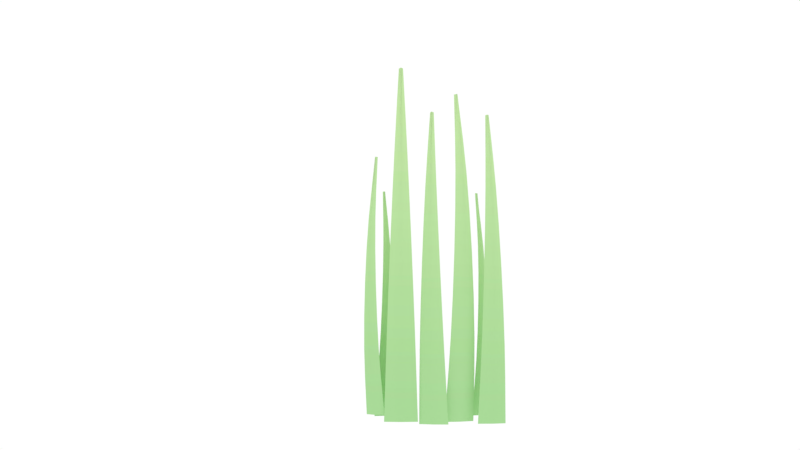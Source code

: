 # Source: grass.blend  (saved by Blender 2.79.6; exported with 4.5.12 LTS)
import bpy
from mathutils import Matrix  # noqa: F401  (used for matrix-valued properties, if any)

bpy.ops.wm.read_factory_settings(use_empty=True)
scene = bpy.context.scene
scene.name = 'Scene'

# ---- collections
col_collection_1 = bpy.data.collections.new('Collection 1'); scene.collection.children.link(col_collection_1)

# ---- images (referenced by path relative to the original .blend; pixels are not part of the script)
import os
ASSET_DIR = os.environ.get("B2B_ASSET_DIR", "")  # directory of the original .blend (textures are referenced by path, not embedded)
HERE = os.path.dirname(os.path.abspath(__file__))  # packed textures are extracted next to this script under _unpacked/

def load_image(name, relpath, width, height, colorspace="sRGB"):
    """Load a texture the original file referenced (path relative to the .blend, or extracted next to this script)."""
    p = next((c for c in (os.path.join(HERE, relpath), os.path.join(ASSET_DIR, relpath)) if relpath and os.path.exists(c)), "")
    if p:
        img = bpy.data.images.load(p, check_existing=True)
        img.name = name
    else:  # same state as the original file: an image datablock whose file is absent (Cycles renders it pink)
        img = bpy.data.images.new(name, width, height)
        img.source = "FILE"
        img.filepath = "//" + (relpath or name)
    img.colorspace_settings.name = colorspace
    return img
img_grass_jpg = load_image('grass.jpg', '_unpacked/grass.ee2f9d0c.jpg', 1042, 1042, 'sRGB')

# ---- materials (node trees are filled in below, after node groups)
mat_grass_txt = bpy.data.materials.new('grass_txt')
mat_grass_txt.alpha_threshold = 0.0
mat_grass_txt.roughness = 0.5

# ---- material node trees
mat_grass_txt.use_nodes = True; mat_grass_txt.node_tree.nodes.clear()
_N = mat_grass_txt.node_tree.nodes; _L = mat_grass_txt.node_tree.links
n0 = _N.new('ShaderNodeOutputMaterial'); n0.name = 'Material Output'; n0.location = (300, 300)
n1 = _N.new('ShaderNodeBsdfDiffuse'); n1.name = 'Diffuse BSDF'; n1.location = (10, 300)
n2 = _N.new('ShaderNodeTexImage'); n2.name = 'Image Texture'; n2.location = (-180, 300)
n2.width = 140
n2.image = img_grass_jpg
_L.new(n1.outputs[0], n0.inputs[0])
_L.new(n2.outputs[0], n1.inputs[0])
n0.is_active_output = True

# ---- world
world_world = bpy.data.worlds.new('World'); scene.world = world_world
world_world.use_nodes = True; world_world.node_tree.nodes.clear()
_N = world_world.node_tree.nodes; _L = world_world.node_tree.links
n0 = _N.new('ShaderNodeOutputWorld'); n0.name = 'World Output'; n0.location = (300, 300)
n1 = _N.new('ShaderNodeBackground'); n1.name = 'Background'; n1.location = (10, 300)
n1.inputs[0].default_value = (0.6738, 0.6738, 0.6738, 1.0)
n1.inputs[1].default_value = 1.5
_L.new(n1.outputs[0], n0.inputs[0])
n0.is_active_output = True
world_world.color = (0.05088, 0.05088, 0.05088)
world_world.use_sun_shadow = False
world_world.sun_shadow_jitter_overblur = 0.0

# ---- cameras
cam_camera = bpy.data.cameras.new('Camera')
cam_camera.clip_end = 100.0
cam_camera.lens = 35.0
cam_camera.sensor_width = 32.0
cam_camera.sensor_height = 18.0
cam_camera.ortho_scale = 7.314
cam_camera.dof.focus_distance = 0.0

# ---- meshes
me_plane_002 = bpy.data.meshes.new('Plane.002')
me_plane_002.from_pydata([(-0.09214, -1.0, 0.0), (0.09214, -1.0, 0.0), (-0.01215, 1.0, 0.0), (0.01215, 1.0, 0.0), (0.0, -1.0, 0.01815), (0.0, 1.0, 0.01815), (-0.08342, -0.7167, 0.03133), (-0.02618, 0.7149, 0.03152), (-0.07652, -0.5068, 0.04914), (-0.06768, -0.2626, 0.06036), (-0.05752, -0.0005107, 0.06421), (-0.04673, 0.2615, 0.06043), (-0.03604, 0.5055, 0.04928), (0.02618, 0.7149, 0.03152), (0.08342, -0.7167, 0.03133), (0.03604, 0.5055, 0.04928), (0.04673, 0.2615, 0.06043), (0.05752, -0.0005107, 0.06421), (0.06768, -0.2626, 0.06036), (0.07652, -0.5068, 0.04914), (0.0, -0.7161, 0.04954), (0.0, 0.7161, 0.04954), (0.0, -0.5063, 0.06734), (0.0, -0.2621, 0.07853), (0.0, -5.233e-09, 0.08234), (0.0, 0.2621, 0.07853), (0.0, 0.5063, 0.06734), (0.09935, -1.013, -0.01555), (0.2567, -1.013, 0.01961), (0.1676, 0.7369, -0.0002872), (0.1884, 0.7369, 0.004351), (0.1746, -1.013, 0.01753), (0.1746, 0.7369, 0.01753), (0.1008, -0.7649, 0.01286), (0.1497, 0.4876, 0.02395), (0.1033, -0.5813, 0.02939), (0.1087, -0.3676, 0.04065), (0.1167, -0.1383, 0.04588), (0.1266, 0.09084, 0.04471), (0.1378, 0.3043, 0.03723), (0.1944, 0.4876, 0.03394), (0.2433, -0.7649, 0.04469), (0.1994, 0.3043, 0.05098), (0.2064, 0.09084, 0.06254), (0.2149, -0.1383, 0.06782), (0.2243, -0.3676, 0.06648), (0.234, -0.5813, 0.05859), (0.1686, -0.7643, 0.04433), (0.1686, 0.4885, 0.04433), (0.1652, -0.5808, 0.05952), (0.163, -0.3672, 0.06907), (0.1623, -0.1379, 0.07233), (0.163, 0.0914, 0.06907), (0.1652, 0.3051, 0.05952), (-0.191, -0.9653, -0.1015), (-0.0903, -0.9653, -0.01311), (-0.1473, 0.4884, -0.06311), (-0.134, 0.4884, -0.05146), (-0.1493, -0.9653, -0.04737), (-0.1493, 0.4884, -0.04737), (-0.2012, -0.7594, -0.08016), (-0.1701, 0.2812, -0.05261), (-0.206, -0.6069, -0.06711), (-0.2066, -0.4293, -0.05675), (-0.2028, -0.2388, -0.04978), (-0.1951, -0.04842, -0.04667), (-0.184, 0.129, -0.04763), (-0.1414, 0.2812, -0.02751), (-0.1101, -0.7594, -0.0001743), (-0.1446, 0.129, -0.01308), (-0.1441, -0.04842, -0.001865), (-0.14, -0.2388, 0.005373), (-0.1326, -0.4293, 0.008141), (-0.1224, -0.6069, 0.006248), (-0.1644, -0.7589, -0.03021), (-0.1644, 0.282, -0.03021), (-0.1729, -0.6065, -0.02049), (-0.1783, -0.429, -0.01438), (-0.1801, -0.2385, -0.01229), (-0.1783, -0.04796, -0.01438), (-0.1729, 0.1296, -0.02049), (-0.1479, -0.9745, -0.08513), (-0.05105, -0.9745, -0.1511), (-0.1059, 0.2972, -0.1137), (-0.0931, 0.2972, -0.1224), (-0.093, -0.9745, -0.1086), (-0.093, 0.2972, -0.1086), (-0.1321, -0.7944, -0.07178), (-0.102, 0.1159, -0.09216), (-0.1221, -0.661, -0.06489), (-0.1135, -0.5056, -0.06215), (-0.1068, -0.339, -0.06377), (-0.1024, -0.1724, -0.06961), (-0.1008, -0.01726, -0.0793), (-0.07445, 0.1159, -0.1109), (-0.04443, -0.7944, -0.1315), (-0.06292, -0.01726, -0.1051), (-0.05331, -0.1724, -0.103), (-0.04628, -0.339, -0.1049), (-0.04232, -0.5056, -0.1106), (-0.04169, -0.661, -0.1196), (-0.08177, -0.794, -0.09205), (-0.08177, 0.1166, -0.09205), (-0.0754, -0.6606, -0.0827), (-0.0714, -0.5053, -0.07682), (-0.07003, -0.3387, -0.07481), (-0.0714, -0.172, -0.07682), (-0.0754, -0.01673, -0.0827), (0.2372, -1.002, -0.0163), (0.4006, -1.002, -0.1016), (0.3081, 0.8602, -0.05332), (0.3296, 0.8602, -0.06457), (0.3273, -1.002, -0.04286), (0.3273, 0.8602, -0.04286), (0.2594, -0.7379, 0.00743), (0.3102, 0.5949, -0.01889), (0.2738, -0.5426, 0.02003), (0.2868, -0.3151, 0.02588), (0.2976, -0.07119, 0.02459), (0.3054, 0.1727, 0.01625), (0.3097, 0.3999, 0.001417), (0.3567, 0.5949, -0.04312), (0.4073, -0.7379, -0.06978), (0.3736, 0.3999, -0.03194), (0.3883, 0.1727, -0.027), (0.3996, -0.07119, -0.02865), (0.4068, -0.3151, -0.03676), (0.4094, -0.5426, -0.05079), (0.3418, -0.7373, -0.01503), (0.3418, 0.5959, -0.01503), (0.35, -0.5421, 0.0007488), (0.3552, -0.3147, 0.01067), (0.357, -0.07071, 0.01405), (0.3552, 0.1733, 0.01067), (0.35, 0.4007, 0.0007488), (0.4213, -1.013, -0.04119), (0.577, -1.013, -0.08283), (0.4889, 0.7369, -0.05926), (0.5094, 0.7369, -0.06475), (0.5032, -1.013, -0.04667), (0.5032, 0.7369, -0.04667), (0.4357, -0.7649, -0.01668), (0.4841, 0.4876, -0.02945), (0.4456, -0.5813, -0.003186), (0.4556, -0.3676, 0.004296), (0.465, -0.1383, 0.005253), (0.4733, 0.09084, -0.0003789), (0.4798, 0.3043, -0.01222), (0.5284, 0.4876, -0.04129), (0.5767, -0.7649, -0.05438), (0.5407, 0.3043, -0.0285), (0.5523, 0.09084, -0.0215), (0.5622, -0.1383, -0.02074), (0.57, -0.3676, -0.02629), (0.5749, -0.5813, -0.03777), (0.5103, -0.7643, -0.02014), (0.5103, 0.4885, -0.02014), (0.5143, -0.5808, -0.005098), (0.5169, -0.3672, 0.004356), (0.5177, -0.1379, 0.00758), (0.5169, 0.0914, 0.004356), (0.5143, 0.3051, -0.005098), (0.1207, -0.9653, -0.1454), (0.2509, -0.9653, -0.1136), (0.1772, 0.4884, -0.1316), (0.1944, 0.4884, -0.1274), (0.1827, -0.9653, -0.1167), (0.1827, 0.4884, -0.1167), (0.1215, -0.7594, -0.1217), (0.1619, 0.2812, -0.1118), (0.1233, -0.6069, -0.108), (0.1276, -0.4293, -0.09853), (0.1341, -0.2388, -0.09406), (0.1424, -0.04842, -0.09487), (0.1518, 0.129, -0.1009), (0.1988, 0.2812, -0.1027), (0.2393, -0.7594, -0.09302), (0.2027, 0.129, -0.0885), (0.2084, -0.04842, -0.07878), (0.2153, -0.2388, -0.07426), (0.2232, -0.4293, -0.07523), (0.2314, -0.6069, -0.08163), (0.1773, -0.7589, -0.09451), (0.1773, 0.282, -0.09451), (0.1742, -0.6065, -0.08195), (0.1723, -0.429, -0.07405), (0.1716, -0.2385, -0.07135), (0.1723, -0.04796, -0.07405), (0.1742, 0.1296, -0.08195), (0.395, -0.9745, -0.1362), (0.4807, -0.9745, -0.2161), (0.4322, 0.2972, -0.1709), (0.4435, 0.2972, -0.1814), (0.4457, -0.9745, -0.1677), (0.4457, 0.2972, -0.1677), (0.4126, -0.7944, -0.1254), (0.4393, 0.1159, -0.1501), (0.4236, -0.661, -0.1201), (0.4325, -0.5056, -0.1187), (0.4389, -0.339, -0.1213), (0.4423, -0.1724, -0.1278), (0.4424, -0.01726, -0.1376), (0.4637, 0.1159, -0.1728), (0.4902, -0.7944, -0.1977), (0.476, -0.01726, -0.1688), (0.4858, -0.1724, -0.1683), (0.4924, -0.339, -0.1712), (0.4955, -0.5056, -0.1774), (0.4947, -0.661, -0.1865), (0.4593, -0.794, -0.1531), (0.4593, 0.1166, -0.1531), (0.467, -0.6606, -0.1448), (0.4719, -0.5053, -0.1396), (0.4735, -0.3387, -0.1378), (0.4719, -0.172, -0.1396), (0.467, -0.01673, -0.1448)], [], [(4, 1, 14, 20), (7, 21, 5, 2), (21, 13, 3, 5), (21, 7, 12, 26), (26, 12, 11, 25), (25, 11, 10, 24), (24, 10, 9, 23), (23, 9, 8, 22), (22, 8, 6, 20), (13, 21, 26, 15), (15, 26, 25, 16), (16, 25, 24, 17), (17, 24, 23, 18), (18, 23, 22, 19), (19, 22, 20, 14), (0, 4, 20, 6), (31, 28, 41, 47), (34, 48, 32, 29), (48, 40, 30, 32), (48, 34, 39, 53), (53, 39, 38, 52), (52, 38, 37, 51), (51, 37, 36, 50), (50, 36, 35, 49), (49, 35, 33, 47), (40, 48, 53, 42), (42, 53, 52, 43), (43, 52, 51, 44), (44, 51, 50, 45), (45, 50, 49, 46), (46, 49, 47, 41), (27, 31, 47, 33), (58, 55, 68, 74), (61, 75, 59, 56), (75, 67, 57, 59), (75, 61, 66, 80), (80, 66, 65, 79), (79, 65, 64, 78), (78, 64, 63, 77), (77, 63, 62, 76), (76, 62, 60, 74), (67, 75, 80, 69), (69, 80, 79, 70), (70, 79, 78, 71), (71, 78, 77, 72), (72, 77, 76, 73), (73, 76, 74, 68), (54, 58, 74, 60), (85, 82, 95, 101), (88, 102, 86, 83), (102, 94, 84, 86), (102, 88, 93, 107), (107, 93, 92, 106), (106, 92, 91, 105), (105, 91, 90, 104), (104, 90, 89, 103), (103, 89, 87, 101), (94, 102, 107, 96), (96, 107, 106, 97), (97, 106, 105, 98), (98, 105, 104, 99), (99, 104, 103, 100), (100, 103, 101, 95), (81, 85, 101, 87), (112, 109, 122, 128), (115, 129, 113, 110), (129, 121, 111, 113), (129, 115, 120, 134), (134, 120, 119, 133), (133, 119, 118, 132), (132, 118, 117, 131), (131, 117, 116, 130), (130, 116, 114, 128), (121, 129, 134, 123), (123, 134, 133, 124), (124, 133, 132, 125), (125, 132, 131, 126), (126, 131, 130, 127), (127, 130, 128, 122), (108, 112, 128, 114), (139, 136, 149, 155), (142, 156, 140, 137), (156, 148, 138, 140), (156, 142, 147, 161), (161, 147, 146, 160), (160, 146, 145, 159), (159, 145, 144, 158), (158, 144, 143, 157), (157, 143, 141, 155), (148, 156, 161, 150), (150, 161, 160, 151), (151, 160, 159, 152), (152, 159, 158, 153), (153, 158, 157, 154), (154, 157, 155, 149), (135, 139, 155, 141), (166, 163, 176, 182), (169, 183, 167, 164), (183, 175, 165, 167), (183, 169, 174, 188), (188, 174, 173, 187), (187, 173, 172, 186), (186, 172, 171, 185), (185, 171, 170, 184), (184, 170, 168, 182), (175, 183, 188, 177), (177, 188, 187, 178), (178, 187, 186, 179), (179, 186, 185, 180), (180, 185, 184, 181), (181, 184, 182, 176), (162, 166, 182, 168), (193, 190, 203, 209), (196, 210, 194, 191), (210, 202, 192, 194), (210, 196, 201, 215), (215, 201, 200, 214), (214, 200, 199, 213), (213, 199, 198, 212), (212, 198, 197, 211), (211, 197, 195, 209), (202, 210, 215, 204), (204, 215, 214, 205), (205, 214, 213, 206), (206, 213, 212, 207), (207, 212, 211, 208), (208, 211, 209, 203), (189, 193, 209, 195)])
me_plane_002.polygons.foreach_set('use_smooth', [True] * 128)
_uv = me_plane_002.uv_layers.new(name='UVMap')
_uv.uv.foreach_set('vector', [0.007672, 0.09316, 0.006701, 0.02111, 0.1458, 0.02769, 0.147, 0.09316, 0.8506, 0.118, 0.8503, 0.09316, 0.9922, 0.09316, 0.9933, 0.1102, 0.8503, 0.09316, 0.8506, 0.06831, 0.9933, 0.07617, 0.9922, 0.09316, 0.8503, 0.09316, 0.8506, 0.118, 0.7464, 0.1245, 0.7463, 0.09316, 0.7463, 0.09316, 0.7464, 0.1245, 0.6259, 0.132, 0.626, 0.09316, 0.626, 0.09316, 0.6259, 0.132, 0.497, 0.1397, 0.4973, 0.09316, 0.4973, 0.09316, 0.497, 0.1397, 0.3684, 0.1471, 0.3689, 0.09316, 0.3689, 0.09316, 0.3684, 0.1471, 0.2487, 0.1535, 0.2496, 0.09316, 0.2496, 0.09316, 0.2487, 0.1535, 0.1458, 0.1586, 0.147, 0.09316, 0.8506, 0.06831, 0.8503, 0.09316, 0.7463, 0.09316, 0.7464, 0.06183, 0.7464, 0.06183, 0.7463, 0.09316, 0.626, 0.09316, 0.6259, 0.05435, 0.6259, 0.05435, 0.626, 0.09316, 0.4973, 0.09316, 0.497, 0.04658, 0.497, 0.04658, 0.4973, 0.09316, 0.3689, 0.09316, 0.3684, 0.03918, 0.3684, 0.03918, 0.3689, 0.09316, 0.2496, 0.09316, 0.2487, 0.03277, 0.2487, 0.03277, 0.2496, 0.09316, 0.147, 0.09316, 0.1458, 0.02769, 0.006701, 0.1652, 0.007672, 0.09316, 0.147, 0.09316, 0.1458, 0.1586, 0.007551, 0.3735, 0.006701, 0.3105, 0.1284, 0.3162, 0.1295, 0.3735, 0.7449, 0.3952, 0.7447, 0.3735, 0.8688, 0.3735, 0.8698, 0.3884, 0.7447, 0.3735, 0.7449, 0.3518, 0.8698, 0.3586, 0.8688, 0.3735, 0.7447, 0.3735, 0.7449, 0.3952, 0.6538, 0.4009, 0.6537, 0.3735, 0.6537, 0.3735, 0.6538, 0.4009, 0.5484, 0.4075, 0.5485, 0.3735, 0.5485, 0.3735, 0.5484, 0.4075, 0.4356, 0.4143, 0.4359, 0.3735, 0.4359, 0.3735, 0.4356, 0.4143, 0.3231, 0.4207, 0.3236, 0.3735, 0.3236, 0.3735, 0.3231, 0.4207, 0.2184, 0.4263, 0.2192, 0.3735, 0.2192, 0.3735, 0.2184, 0.4263, 0.1284, 0.4308, 0.1295, 0.3735, 0.7449, 0.3518, 0.7447, 0.3735, 0.6537, 0.3735, 0.6538, 0.3461, 0.6538, 0.3461, 0.6537, 0.3735, 0.5485, 0.3735, 0.5484, 0.3396, 0.5484, 0.3396, 0.5485, 0.3735, 0.4359, 0.3735, 0.4356, 0.3328, 0.4356, 0.3328, 0.4359, 0.3735, 0.3236, 0.3735, 0.3231, 0.3263, 0.3231, 0.3263, 0.3236, 0.3735, 0.2192, 0.3735, 0.2184, 0.3207, 0.2184, 0.3207, 0.2192, 0.3735, 0.1295, 0.3735, 0.1284, 0.3162, 0.006701, 0.4365, 0.007551, 0.3735, 0.1295, 0.3735, 0.1284, 0.4308, 0.007407, 0.7215, 0.006701, 0.6692, 0.1078, 0.6739, 0.1087, 0.7215, 0.6201, 0.7396, 0.6199, 0.7215, 0.723, 0.7215, 0.7238, 0.7339, 0.6199, 0.7215, 0.6201, 0.7035, 0.7238, 0.7092, 0.723, 0.7215, 0.6199, 0.7215, 0.6201, 0.7396, 0.5444, 0.7443, 0.5443, 0.7215, 0.5443, 0.7215, 0.5444, 0.7443, 0.4568, 0.7497, 0.4568, 0.7215, 0.4568, 0.7215, 0.4568, 0.7497, 0.3631, 0.7554, 0.3633, 0.7215, 0.3633, 0.7215, 0.3631, 0.7554, 0.2696, 0.7608, 0.27, 0.7215, 0.27, 0.7215, 0.2696, 0.7608, 0.1826, 0.7654, 0.1832, 0.7215, 0.1832, 0.7215, 0.1826, 0.7654, 0.1078, 0.7691, 0.1087, 0.7215, 0.6201, 0.7035, 0.6199, 0.7215, 0.5443, 0.7215, 0.5444, 0.6988, 0.5444, 0.6988, 0.5443, 0.7215, 0.4568, 0.7215, 0.4568, 0.6933, 0.4568, 0.6933, 0.4568, 0.7215, 0.3633, 0.7215, 0.3631, 0.6877, 0.3631, 0.6877, 0.3633, 0.7215, 0.27, 0.7215, 0.2696, 0.6823, 0.2696, 0.6823, 0.27, 0.7215, 0.1832, 0.7215, 0.1826, 0.6776, 0.1826, 0.6776, 0.1832, 0.7215, 0.1087, 0.7215, 0.1078, 0.6739, 0.006701, 0.7739, 0.007407, 0.7215, 0.1087, 0.7215, 0.1078, 0.7691, 0.007319, 0.9126, 0.006701, 0.8667, 0.09517, 0.8709, 0.09593, 0.9126, 0.5433, 0.9284, 0.5431, 0.9126, 0.6334, 0.9126, 0.634, 0.9234, 0.5431, 0.9126, 0.5433, 0.8968, 0.634, 0.9018, 0.6334, 0.9126, 0.5431, 0.9126, 0.5433, 0.9284, 0.4771, 0.9325, 0.477, 0.9126, 0.477, 0.9126, 0.4771, 0.9325, 0.4004, 0.9372, 0.4005, 0.9126, 0.4005, 0.9126, 0.4004, 0.9372, 0.3185, 0.9422, 0.3187, 0.9126, 0.3187, 0.9126, 0.3185, 0.9422, 0.2367, 0.9469, 0.237, 0.9126, 0.237, 0.9126, 0.2367, 0.9469, 0.1606, 0.951, 0.1611, 0.9126, 0.1611, 0.9126, 0.1606, 0.951, 0.09517, 0.9542, 0.09593, 0.9126, 0.5433, 0.8968, 0.5431, 0.9126, 0.477, 0.9126, 0.4771, 0.8926, 0.4771, 0.8926, 0.477, 0.9126, 0.4005, 0.9126, 0.4004, 0.8879, 0.4004, 0.8879, 0.4005, 0.9126, 0.3187, 0.9126, 0.3185, 0.8829, 0.3185, 0.8829, 0.3187, 0.9126, 0.237, 0.9126, 0.2367, 0.8782, 0.2367, 0.8782, 0.237, 0.9126, 0.1611, 0.9126, 0.1606, 0.8742, 0.1606, 0.8742, 0.1611, 0.9126, 0.09593, 0.9126, 0.09517, 0.8709, 0.006701, 0.9584, 0.007319, 0.9126, 0.09593, 0.9126, 0.09517, 0.9542, 0.007742, 0.2378, 0.006701, 0.1658, 0.1363, 0.1724, 0.1375, 0.2378, 0.7927, 0.2627, 0.7923, 0.2378, 0.9247, 0.2378, 0.9259, 0.2548, 0.7923, 0.2378, 0.7927, 0.213, 0.9259, 0.2208, 0.9247, 0.2378, 0.7923, 0.2378, 0.7927, 0.2627, 0.6956, 0.2692, 0.6954, 0.2378, 0.6954, 0.2378, 0.6956, 0.2692, 0.5833, 0.2767, 0.5834, 0.2378, 0.5834, 0.2378, 0.5833, 0.2767, 0.4633, 0.2844, 0.4636, 0.2378, 0.4636, 0.2378, 0.4633, 0.2844, 0.3436, 0.2918, 0.3441, 0.2378, 0.3441, 0.2378, 0.3436, 0.2918, 0.2321, 0.2982, 0.233, 0.2378, 0.233, 0.2378, 0.2321, 0.2982, 0.1363, 0.3033, 0.1375, 0.2378, 0.7927, 0.213, 0.7923, 0.2378, 0.6954, 0.2378, 0.6956, 0.2065, 0.6956, 0.2065, 0.6954, 0.2378, 0.5834, 0.2378, 0.5833, 0.199, 0.5833, 0.199, 0.5834, 0.2378, 0.4636, 0.2378, 0.4633, 0.1913, 0.4633, 0.1913, 0.4636, 0.2378, 0.3441, 0.2378, 0.3436, 0.1839, 0.3436, 0.1839, 0.3441, 0.2378, 0.233, 0.2378, 0.2321, 0.1775, 0.2321, 0.1775, 0.233, 0.2378, 0.1375, 0.2378, 0.1363, 0.1724, 0.006701, 0.3099, 0.007742, 0.2378, 0.1375, 0.2378, 0.1363, 0.3033, 0.007551, 0.5002, 0.006701, 0.4371, 0.1284, 0.4429, 0.1295, 0.5002, 0.7449, 0.5219, 0.7447, 0.5002, 0.8688, 0.5002, 0.8698, 0.515, 0.7447, 0.5002, 0.7449, 0.4784, 0.8698, 0.4853, 0.8688, 0.5002, 0.7447, 0.5002, 0.7449, 0.5219, 0.6538, 0.5276, 0.6537, 0.5002, 0.6537, 0.5002, 0.6538, 0.5276, 0.5484, 0.5341, 0.5485, 0.5002, 0.5485, 0.5002, 0.5484, 0.5341, 0.4356, 0.5409, 0.4359, 0.5002, 0.4359, 0.5002, 0.4356, 0.5409, 0.3231, 0.5474, 0.3236, 0.5002, 0.3236, 0.5002, 0.3231, 0.5474, 0.2184, 0.553, 0.2192, 0.5002, 0.2192, 0.5002, 0.2184, 0.553, 0.1284, 0.5574, 0.1295, 0.5002, 0.7449, 0.4784, 0.7447, 0.5002, 0.6537, 0.5002, 0.6538, 0.4728, 0.6538, 0.4728, 0.6537, 0.5002, 0.5485, 0.5002, 0.5484, 0.4662, 0.5484, 0.4662, 0.5485, 0.5002, 0.4359, 0.5002, 0.4356, 0.4594, 0.4356, 0.4594, 0.4359, 0.5002, 0.3236, 0.5002, 0.3231, 0.453, 0.3231, 0.453, 0.3236, 0.5002, 0.2192, 0.5002, 0.2184, 0.4473, 0.2184, 0.4473, 0.2192, 0.5002, 0.1295, 0.5002, 0.1284, 0.4429, 0.006701, 0.5632, 0.007551, 0.5002, 0.1295, 0.5002, 0.1284, 0.5574, 0.007407, 0.6162, 0.006701, 0.5638, 0.1078, 0.5686, 0.1087, 0.6162, 0.6201, 0.6342, 0.6199, 0.6162, 0.723, 0.6162, 0.7238, 0.6285, 0.6199, 0.6162, 0.6201, 0.5981, 0.7238, 0.6038, 0.723, 0.6162, 0.6199, 0.6162, 0.6201, 0.6342, 0.5444, 0.639, 0.5443, 0.6162, 0.5443, 0.6162, 0.5444, 0.639, 0.4568, 0.6444, 0.4568, 0.6162, 0.4568, 0.6162, 0.4568, 0.6444, 0.3631, 0.65, 0.3633, 0.6162, 0.3633, 0.6162, 0.3631, 0.65, 0.2696, 0.6554, 0.27, 0.6162, 0.27, 0.6162, 0.2696, 0.6554, 0.1826, 0.6601, 0.1832, 0.6162, 0.1832, 0.6162, 0.1826, 0.6601, 0.1078, 0.6638, 0.1087, 0.6162, 0.6201, 0.5981, 0.6199, 0.6162, 0.5443, 0.6162, 0.5444, 0.5934, 0.5444, 0.5934, 0.5443, 0.6162, 0.4568, 0.6162, 0.4568, 0.588, 0.4568, 0.588, 0.4568, 0.6162, 0.3633, 0.6162, 0.3631, 0.5823, 0.3631, 0.5823, 0.3633, 0.6162, 0.27, 0.6162, 0.2696, 0.577, 0.2696, 0.577, 0.27, 0.6162, 0.1832, 0.6162, 0.1826, 0.5723, 0.1826, 0.5723, 0.1832, 0.6162, 0.1087, 0.6162, 0.1078, 0.5686, 0.006701, 0.6686, 0.007407, 0.6162, 0.1087, 0.6162, 0.1078, 0.6638, 0.007319, 0.8203, 0.006701, 0.7745, 0.09517, 0.7787, 0.09593, 0.8203, 0.5433, 0.8361, 0.5431, 0.8203, 0.6334, 0.8203, 0.634, 0.8311, 0.5431, 0.8203, 0.5433, 0.8045, 0.634, 0.8095, 0.6334, 0.8203, 0.5431, 0.8203, 0.5433, 0.8361, 0.4771, 0.8402, 0.477, 0.8203, 0.477, 0.8203, 0.4771, 0.8402, 0.4004, 0.845, 0.4005, 0.8203, 0.4005, 0.8203, 0.4004, 0.845, 0.3185, 0.8499, 0.3187, 0.8203, 0.3187, 0.8203, 0.3185, 0.8499, 0.2367, 0.8546, 0.237, 0.8203, 0.237, 0.8203, 0.2367, 0.8546, 0.1606, 0.8587, 0.1611, 0.8203, 0.1611, 0.8203, 0.1606, 0.8587, 0.09517, 0.862, 0.09593, 0.8203, 0.5433, 0.8045, 0.5431, 0.8203, 0.477, 0.8203, 0.4771, 0.8004, 0.4771, 0.8004, 0.477, 0.8203, 0.4005, 0.8203, 0.4004, 0.7956, 0.4004, 0.7956, 0.4005, 0.8203, 0.3187, 0.8203, 0.3185, 0.7907, 0.3185, 0.7907, 0.3187, 0.8203, 0.237, 0.8203, 0.2367, 0.786, 0.2367, 0.786, 0.237, 0.8203, 0.1611, 0.8203, 0.1606, 0.7819, 0.1606, 0.7819, 0.1611, 0.8203, 0.09593, 0.8203, 0.09517, 0.7787, 0.006701, 0.8661, 0.007319, 0.8203, 0.09593, 0.8203, 0.09517, 0.862])
me_plane_002.materials.append(mat_grass_txt)
me_plane_002.use_remesh_preserve_volume = False
me_plane_002.use_remesh_preserve_attributes = False
me_plane_002.use_mirror_vertex_groups = False
me_plane_002.update()

# ---- objects
ob_plane = bpy.data.objects.new('Plane', me_plane_002)
ob_camera = bpy.data.objects.new('Camera', cam_camera)

# ---- transforms, parenting, visibility, modifiers, constraints
ob_plane.location = (0.0, 0.0, 1.0)
ob_plane.rotation_euler = (1.571, -0.0, 0.0)
ob_plane.lineart.crease_threshold = 0.0
ob_camera.location = (0.04295, -4.867, 0.3268)
ob_camera.rotation_euler = (1.725, -2.197e-07, 0.009927)
ob_camera.lock_rotations_4d = False
ob_camera.empty_display_type = 'ARROWS'
ob_camera.color = (0.0, 0.0, 0.0, 0.0)
ob_camera.display_type = 'WIRE'
ob_camera.lineart.crease_threshold = 0.0

# ---- collection membership
col_collection_1.objects.link(ob_plane)
col_collection_1.objects.link(ob_camera)

# ---- scene / render settings (as saved in the file)
scene.camera = ob_camera
scene.frame_start = 1; scene.frame_end = 250; scene.frame_set(1)
scene.render.engine = 'CYCLES'
scene.render.image_settings.color_depth = '16'
scene.render.image_settings.compression = 100
scene.render.resolution_percentage = 50
scene.render.dither_intensity = 0.0
scene.cycles.use_denoising = False
scene.cycles.samples = 128
scene.cycles.sampling_pattern = 'TABULATED_SOBOL'
scene.cycles.use_adaptive_sampling = False
scene.cycles.use_light_tree = False
scene.view_settings.view_transform = 'Standard'
bpy.context.view_layer.update()
